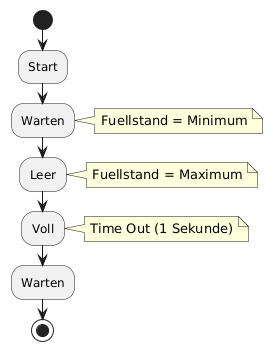

The diagram above was rendered by PlantUML. Its source (embedded in the PNG):
@startuml
start
:Start;
:Warten;
note right: Fuellstand = Minimum
:Leer;
note right: Fuellstand = Maximum
:Voll;
note right: Time Out (1 Sekunde)
:Warten;
stop
@enduml